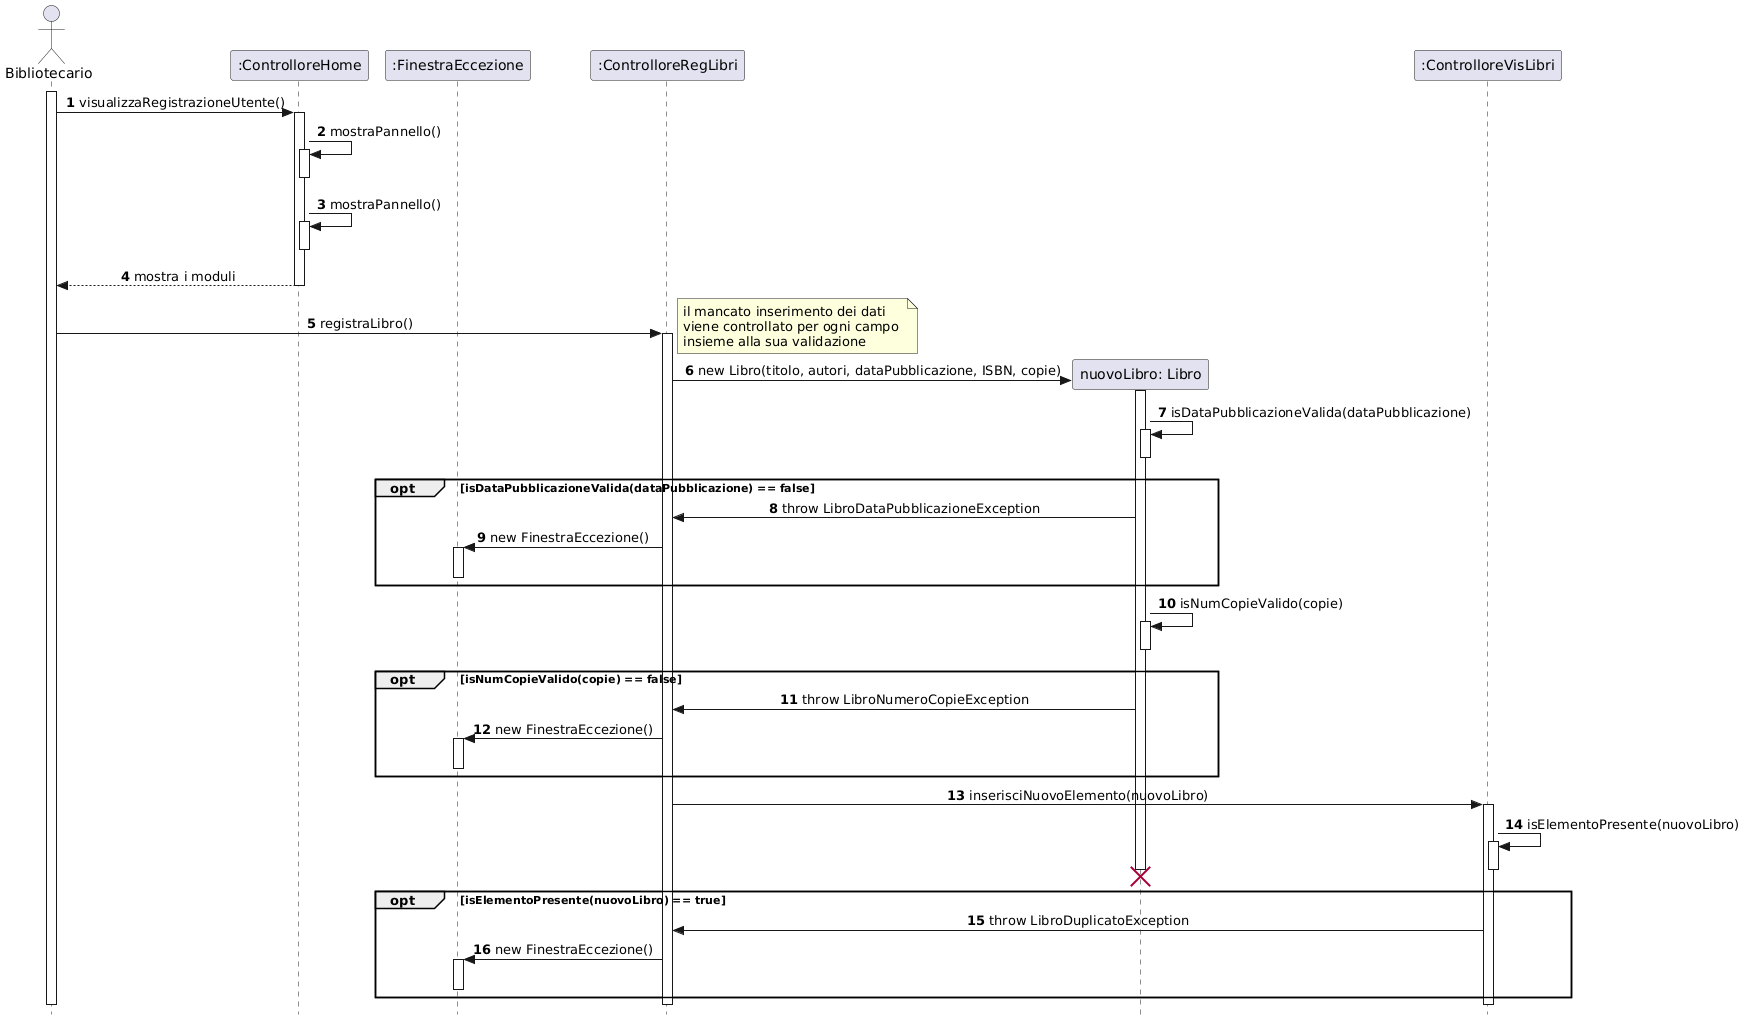

The diagram above was rendered by PlantUML. Its source (embedded in the PNG):
@startuml
skinparam style strictuml
skinparam sequenceMessageAlign center

actor "Bibliotecario" as Biblio
participant ":ControlloreHome" as CHome
participant ":FinestraEccezione" as Ex
participant ":ControlloreRegLibri" as CReg
participant "nuovoLibro: Libro" as NewUser
participant ":ControlloreVisLibri" as DB

autonumber

' 1. Apertura pannello
activate Biblio
Biblio -> CHome : visualizzaRegistrazioneUtente()
activate CHome
CHome -> CHome : mostraPannello()
activate CHome
deactivate CHome
CHome -> CHome : mostraPannello()
activate CHome
deactivate CHome

CHome --> Biblio : mostra i moduli
deactivate CHome



' 2. Avvio Registrazione
Biblio -> CReg : registraLibro()
activate CReg
create NewUser

note right
il mancato inserimento dei dati
viene controllato per ogni campo 
insieme alla sua validazione
end note
CReg -> NewUser : new Libro(titolo, autori, dataPubblicazione, ISBN, copie)


activate NewUser

    ' --- VALIDAZIONE NOME ---
    NewUser -> NewUser : isDataPubblicazioneValida(dataPubblicazione)
    activate NewUser
    deactivate NewUser
    
    opt isDataPubblicazioneValida(dataPubblicazione) == false
        NewUser -> CReg : throw LibroDataPubblicazioneException
        CReg -> Ex : new FinestraEccezione()
        activate Ex
        deactivate Ex
    end

    ' --- VALIDAZIONE COGNOME ---
    NewUser -> NewUser : isNumCopieValido(copie)
    activate NewUser
    deactivate NewUser
    
    opt isNumCopieValido(copie) == false
        NewUser -> CReg : throw LibroNumeroCopieException
        CReg -> Ex : new FinestraEccezione()
        activate Ex
        deactivate Ex
    end

    
CReg -> DB : inserisciNuovoElemento(nuovoLibro)
    
    activate DB
    DB -> DB : isElementoPresente(nuovoLibro)
    activate DB
    deactivate DB
    deactivate NewUser
    destroy NewUser
    
    opt isElementoPresente(nuovoLibro) == true
        DB -> CReg : throw LibroDuplicatoException
        CReg -> Ex : new FinestraEccezione()
        activate Ex
        deactivate Ex   
    end

deactivate CReg
deactivate DB
deactivate Biblio
@enduml